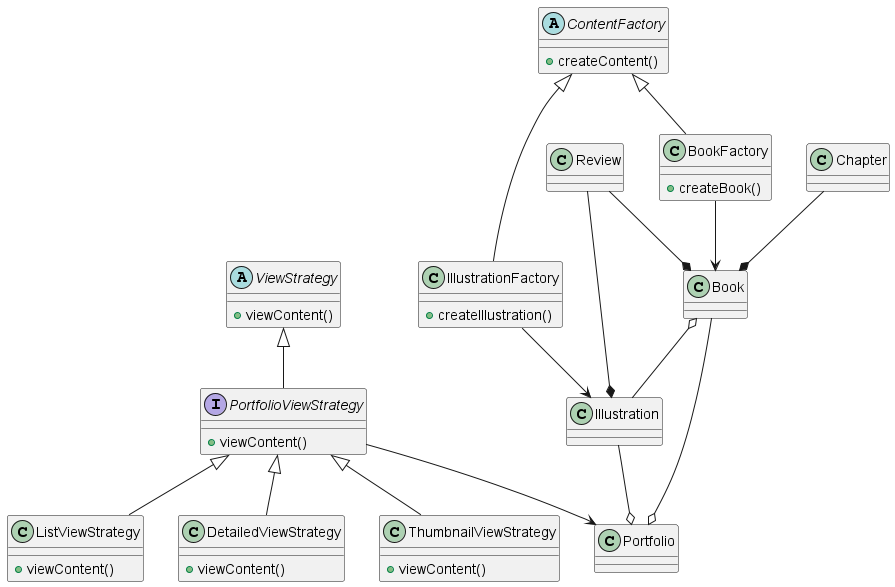

The diagram above was rendered by PlantUML. Its source (embedded in the PNG):
@startuml

class Book{
}

class Illustration{
}

class Chapter{
}

class Review{
}

class Portfolio{
}

abstract class ContentFactory{
    +createContent()
}

class IllustrationFactory{
    +createIllustration()
}

class BookFactory{
    +createBook()
}

abstract ViewStrategy{
    +viewContent()
}

interface PortfolioViewStrategy{
    +viewContent()
}

class ThumbnailViewStrategy{
    +viewContent()
}

class ListViewStrategy{
    +viewContent()
}

class DetailedViewStrategy{
    +viewContent()
}


ViewStrategy <|-- PortfolioViewStrategy
PortfolioViewStrategy <|-- ThumbnailViewStrategy
PortfolioViewStrategy <|-- ListViewStrategy
PortfolioViewStrategy <|-- DetailedViewStrategy
PortfolioViewStrategy --> Portfolio
Book  o--  Illustration
Chapter --* Book
Review --* Book
Review --* Illustration
Book --o Portfolio
Illustration --o Portfolio
ContentFactory <|-- IllustrationFactory
ContentFactory <|-- BookFactory
IllustrationFactory --> Illustration
BookFactory --> Book

@enduml